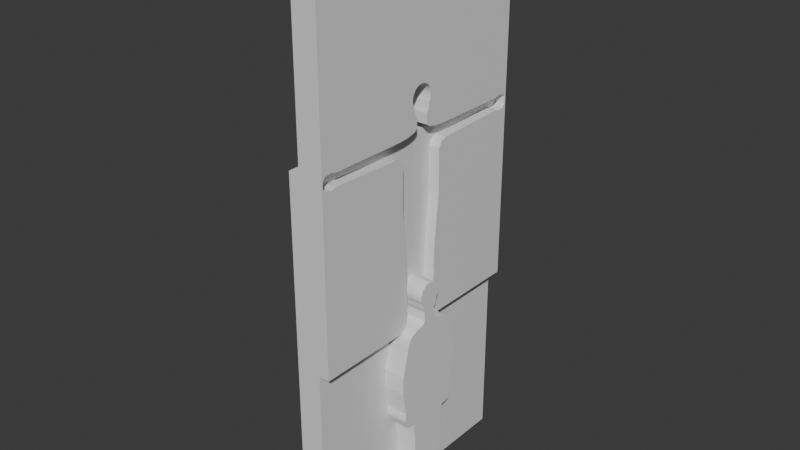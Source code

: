 # Source: sciana_2.blend  (saved by Blender 4.0.36; exported with 4.5.12 LTS)
import bpy
from mathutils import Matrix  # noqa: F401  (used for matrix-valued properties, if any)

bpy.ops.wm.read_factory_settings(use_empty=True)
scene = bpy.context.scene
scene.name = 'Scene'

# ---- collections
col_collection = bpy.data.collections.new('Collection'); scene.collection.children.link(col_collection)

# ---- materials (node trees are filled in below, after node groups)
mat_material = bpy.data.materials.new('Material')
mat_material.alpha_threshold = 0.0
mat_material.use_transparent_shadow = False
mat_material.roughness = 0.5
mat_material.line_color = (0.0, 0.0, 0.0, 1.0)
mat_material_001 = bpy.data.materials.new('Material.001')
mat_material_001.alpha_threshold = 0.0
mat_material_001.use_transparent_shadow = False
mat_material_001.roughness = 0.5
mat_material_001.line_color = (0.0, 0.0, 0.0, 1.0)

# ---- material node trees
mat_material.use_nodes = True; mat_material.node_tree.nodes.clear()
_N = mat_material.node_tree.nodes; _L = mat_material.node_tree.links
n0 = _N.new('ShaderNodeOutputMaterial'); n0.name = 'Material Output'; n0.location = (300, 300)
n1 = _N.new('ShaderNodeBsdfPrincipled'); n1.name = 'Principled BSDF'; n1.location = (10, 300)
n1.inputs[3].default_value = 1.45
_L.new(n1.outputs[0], n0.inputs[0])
n0.is_active_output = True
mat_material_001.use_nodes = True; mat_material_001.node_tree.nodes.clear()
_N = mat_material_001.node_tree.nodes; _L = mat_material_001.node_tree.links
n0 = _N.new('ShaderNodeOutputMaterial'); n0.name = 'Material Output'; n0.location = (300, 300)
n1 = _N.new('ShaderNodeBsdfPrincipled'); n1.name = 'Principled BSDF'; n1.location = (10, 300)
n1.inputs[3].default_value = 1.45
_L.new(n1.outputs[0], n0.inputs[0])
n0.is_active_output = True

# ---- world
world_world = bpy.data.worlds.new('World'); scene.world = world_world
world_world.use_nodes = True; world_world.node_tree.nodes.clear()
_N = world_world.node_tree.nodes; _L = world_world.node_tree.links
n0 = _N.new('ShaderNodeOutputWorld'); n0.name = 'World Output'; n0.location = (300, 300)
n1 = _N.new('ShaderNodeBackground'); n1.name = 'Background'; n1.location = (10, 300)
n1.inputs[0].default_value = (0.05088, 0.05088, 0.05088, 1.0)
_L.new(n1.outputs[0], n0.inputs[0])
n0.is_active_output = True
world_world.color = (0.05088, 0.05088, 0.05088)
world_world.use_sun_shadow = False
world_world.sun_shadow_jitter_overblur = 0.0

# ---- meshes
me_cube = bpy.data.meshes.new('Cube')
me_cube.from_pydata([(1.0, 2.569, 3.893), (1.0, 2.569, -3.893), (1.0, -2.569, 3.893), (1.0, -2.569, -3.893), (-1.0, 2.569, 3.893), (-1.0, 2.569, -3.893), (-1.0, -2.569, 3.893), (-1.0, -2.569, -3.893)], [], [(0, 4, 6, 2), (3, 2, 6, 7), (7, 6, 4, 5), (5, 1, 3, 7), (1, 0, 2, 3), (5, 4, 0, 1)])
_uv = me_cube.uv_layers.new(name='UVMap')
_uv.uv.foreach_set('vector', [0.625, 0.5, 0.875, 0.5, 0.875, 0.75, 0.625, 0.75, 0.375, 0.75, 0.625, 0.75, 0.625, 1.0, 0.375, 1.0, 0.375, 0.0, 0.625, 0.0, 0.625, 0.25, 0.375, 0.25, 0.125, 0.5, 0.375, 0.5, 0.375, 0.75, 0.125, 0.75, 0.375, 0.5, 0.625, 0.5, 0.625, 0.75, 0.375, 0.75, 0.375, 0.25, 0.625, 0.25, 0.625, 0.5, 0.375, 0.5])
me_cube.materials.append(mat_material)
me_cube.use_mirror_vertex_groups = False
me_cube.update()
me_plane = bpy.data.meshes.new('Plane')
me_plane.from_pydata([(-0.2886, 0.05307, 0.06457), (-0.2886, 0.07541, 0.04797), (-0.2886, 0.1036, 0.039), (-0.2886, 0.153, 0.02667), (-0.2886, 0.1921, 0.01212), (-0.2886, 0.2182, -0.01124), (-0.2886, 0.2311, -0.03914), (-0.2886, 0.2434, -0.07837), (-0.2886, 0.2621, -0.1581), (-0.2886, 0.2804, -0.2411), (-0.2886, 0.2958, -0.3034), (-0.2886, 0.3008, -0.3723), (-0.2886, 0.2992, -0.4562), (-0.2886, 0.2863, -0.5319), (-0.2886, 0.273, -0.6032), (-0.2886, 0.2743, -0.6881), (-0.2886, 0.2668, -0.6468), (-0.2886, 0.2736, -0.7178), (-0.2886, 0.2514, -0.775), (-0.2886, 0.2116, -0.7923), (-0.2886, 0.1713, -0.795), (-0.2886, 0.1609, -0.8934), (-0.2886, 0.1574, -0.9961), (-0.2886, 0.1548, -1.063), (-0.2886, 0.158, -1.134), (-0.2886, 0.1515, -1.221), (-0.2886, 0.1535, -1.309), (-0.2886, 0.1535, -1.385), (-0.2886, 0.1697, -1.5), (0.2747, 0.05307, 0.06457), (-0.2886, -0.07541, 0.04797), (-0.2886, -0.1036, 0.039), (-0.2886, -0.153, 0.02667), (-0.2886, -0.1921, 0.01212), (-0.2886, -0.2182, -0.01124), (-0.2886, -0.2311, -0.03914), (-0.2886, -0.2434, -0.07837), (-0.2886, -0.2621, -0.1581), (-0.2886, -0.2804, -0.2411), (-0.2886, -0.2958, -0.3034), (-0.2886, -0.3008, -0.3723), (-0.2886, -0.2992, -0.4562), (-0.2886, -0.2863, -0.5319), (-0.2886, -0.273, -0.6032), (-0.2886, -0.2743, -0.6881), (-0.2886, -0.2668, -0.6468), (-0.2886, -0.2736, -0.7178), (-0.2886, -0.2514, -0.775), (-0.2886, -0.2116, -0.7923), (-0.2886, -0.1713, -0.795), (-0.2886, -0.1609, -0.8934), (-0.2886, -0.1574, -0.9961), (-0.2886, -0.1548, -1.063), (-0.2886, -0.158, -1.134), (-0.2886, -0.1515, -1.221), (-0.2886, -0.1535, -1.309), (-0.2886, -0.1535, -1.385), (-0.2886, -0.1697, -1.5), (-0.2886, -0.098, 0.2778), (-0.2886, -0.09612, 0.2587), (-0.2886, -0.09054, 0.2403), (-0.2886, -0.08148, 0.2234), (-0.2886, -0.0693, 0.1745), (-0.2886, -0.05445, 0.1493), (-0.2886, -0.05287, 0.1332), (-0.2886, -0.05307, 0.06457), (0.2747, 0.07541, 0.04797), (-0.2886, 0.05287, 0.1332), (-0.2886, 0.05445, 0.1493), (-0.2886, 0.0693, 0.1745), (-0.2886, 0.08148, 0.2234), (-0.2886, 0.09054, 0.2403), (-0.2886, 0.09612, 0.2587), (-0.2886, 0.098, 0.2778), (-0.2886, 0.09612, 0.297), (-0.2886, 0.09054, 0.3153), (-0.2886, 0.08148, 0.3323), (-0.2886, 0.0693, 0.3471), (-0.2886, 0.05445, 0.3593), (-0.2886, 0.0375, 0.3684), (-0.2886, 0.01912, 0.374), (-0.2886, 1.02e-08, 0.3758), (-0.2886, -0.01912, 0.374), (-0.2886, -0.0375, 0.3684), (-0.2886, -0.05445, 0.3593), (-0.2886, -0.0693, 0.3471), (-0.2886, -0.08148, 0.3323), (-0.2886, -0.09054, 0.3153), (-0.2886, -0.09612, 0.297), (0.2747, 0.1036, 0.039), (0.2747, 0.153, 0.02667), (0.2747, 0.1921, 0.01212), (0.2747, 0.2182, -0.01124), (0.2747, 0.2311, -0.03914), (0.2747, 0.2434, -0.07837), (0.2747, 0.2621, -0.1581), (0.2747, 0.2804, -0.2411), (0.2747, 0.2958, -0.3034), (0.2747, 0.3008, -0.3723), (0.2747, 0.2992, -0.4562), (0.2747, 0.2863, -0.5319), (0.2747, 0.273, -0.6032), (0.2747, 0.2668, -0.6468), (0.2747, 0.2743, -0.6881), (0.2747, 0.2736, -0.7178), (0.2747, 0.2514, -0.775), (0.2747, 0.2116, -0.7923), (0.2747, 0.1609, -0.8934), (0.2747, 0.1713, -0.795), (0.2747, 0.1574, -0.9961), (0.2747, 0.1548, -1.063), (0.2747, 0.158, -1.134), (0.2747, 0.1515, -1.221), (0.2747, 0.1535, -1.309), (0.2747, 0.1535, -1.385), (0.2747, 0.1697, -1.5), (0.2747, -0.1036, 0.039), (0.2747, -0.07541, 0.04797), (0.2747, -0.153, 0.02667), (0.2747, -0.1921, 0.01212), (0.2747, -0.2182, -0.01124), (0.2747, -0.2311, -0.03914), (0.2747, -0.2434, -0.07837), (0.2747, -0.2621, -0.1581), (0.2747, -0.2804, -0.2411), (0.2747, -0.2958, -0.3034), (0.2747, -0.3008, -0.3723), (0.2747, -0.2992, -0.4562), (0.2747, -0.2863, -0.5319), (0.2747, -0.273, -0.6032), (0.2747, -0.2668, -0.6468), (0.2747, -0.2743, -0.6881), (0.2747, -0.2736, -0.7178), (0.2747, -0.2514, -0.775), (0.2747, -0.2116, -0.7923), (0.2747, -0.1609, -0.8934), (0.2747, -0.1713, -0.795), (0.2747, -0.1574, -0.9961), (0.2747, -0.1548, -1.063), (0.2747, -0.158, -1.134), (0.2747, -0.1515, -1.221), (0.2747, -0.1535, -1.309), (0.2747, -0.1535, -1.385), (0.2747, -0.1697, -1.5), (0.2747, -0.09612, 0.2587), (0.2747, -0.098, 0.2778), (0.2747, -0.09054, 0.2403), (0.2747, -0.08148, 0.2234), (0.2747, -0.0693, 0.1745), (0.2747, -0.05445, 0.1493), (0.2747, -0.05287, 0.1332), (0.2747, -0.05307, 0.06457), (0.2747, 0.05445, 0.1493), (0.2747, 0.05287, 0.1332), (0.2747, 0.0693, 0.1745), (0.2747, 0.08148, 0.2234), (0.2747, 0.09054, 0.2403), (0.2747, 0.09612, 0.2587), (0.2747, 0.098, 0.2778), (0.2747, 0.09612, 0.297), (0.2747, 0.09054, 0.3153), (0.2747, 0.08148, 0.3323), (0.2747, 0.0693, 0.3471), (0.2747, 0.05445, 0.3593), (0.2747, 0.0375, 0.3684), (0.2747, 0.01912, 0.374), (0.2747, 1.02e-08, 0.3758), (0.2747, -0.01912, 0.374), (0.2747, -0.0375, 0.3684), (0.2747, -0.05445, 0.3593), (0.2747, -0.0693, 0.3471), (0.2747, -0.08148, 0.3323), (0.2747, -0.09054, 0.3153), (0.2747, -0.09612, 0.297)], [], [(1, 2, 3, 4, 5, 6, 7, 8, 9, 10, 11, 12, 13, 14, 16, 15, 17, 18, 19, 20, 21, 22, 23, 24, 25, 26, 27, 28, 57, 56, 55, 54, 53, 52, 51, 50, 49, 48, 47, 46, 44, 45, 43, 42, 41, 40, 39, 38, 37, 36, 35, 34, 33, 32, 31, 30, 65, 64, 63, 62, 61, 60, 59, 58, 88, 87, 86, 85, 84, 83, 82, 81, 80, 79, 78, 77, 76, 75, 74, 73, 72, 71, 70, 69, 68, 67, 0), (66, 29, 153, 152, 154, 155, 156, 157, 158, 159, 160, 161, 162, 163, 164, 165, 166, 167, 168, 169, 170, 171, 172, 173, 145, 144, 146, 147, 148, 149, 150, 151, 117, 116, 118, 119, 120, 121, 122, 123, 124, 125, 126, 127, 128, 129, 130, 131, 132, 133, 134, 136, 135, 137, 138, 139, 140, 141, 142, 143, 115, 114, 113, 112, 111, 110, 109, 107, 108, 106, 105, 104, 103, 102, 101, 100, 99, 98, 97, 96, 95, 94, 93, 92, 91, 90, 89), (80, 81, 166, 165), (54, 55, 141, 140), (2, 1, 66, 89), (81, 82, 167, 166), (55, 56, 142, 141), (20, 19, 106, 108), (3, 2, 89, 90), (82, 83, 168, 167), (56, 57, 143, 142), (4, 3, 90, 91), (83, 84, 169, 168), (30, 31, 116, 117), (5, 4, 91, 92), (84, 85, 170, 169), (48, 49, 136, 134), (31, 32, 118, 116), (6, 5, 92, 93), (85, 86, 171, 170), (58, 59, 144, 145), (32, 33, 119, 118), (7, 6, 93, 94), (86, 87, 172, 171), (59, 60, 146, 144), (33, 34, 120, 119), (8, 7, 94, 95), (87, 88, 173, 172), (60, 61, 147, 146), (34, 35, 121, 120), (9, 8, 95, 96), (88, 58, 145, 173), (61, 62, 148, 147), (35, 36, 122, 121), (10, 9, 96, 97), (65, 30, 117, 151), (62, 63, 149, 148), (36, 37, 123, 122), (11, 10, 97, 98), (0, 67, 153, 29), (63, 64, 150, 149), (37, 38, 124, 123), (12, 11, 98, 99), (64, 65, 151, 150), (38, 39, 125, 124), (13, 12, 99, 100), (57, 28, 115, 143), (39, 40, 126, 125), (14, 13, 100, 101), (67, 68, 152, 153), (40, 41, 127, 126), (16, 14, 101, 102), (68, 69, 154, 152), (41, 42, 128, 127), (15, 16, 102, 103), (69, 70, 155, 154), (42, 43, 129, 128), (17, 15, 103, 104), (70, 71, 156, 155), (43, 45, 130, 129), (18, 17, 104, 105), (71, 72, 157, 156), (45, 44, 131, 130), (19, 18, 105, 106), (72, 73, 158, 157), (44, 46, 132, 131), (21, 20, 108, 107), (73, 74, 159, 158), (46, 47, 133, 132), (22, 21, 107, 109), (74, 75, 160, 159), (47, 48, 134, 133), (23, 22, 109, 110), (75, 76, 161, 160), (49, 50, 135, 136), (24, 23, 110, 111), (76, 77, 162, 161), (50, 51, 137, 135), (25, 24, 111, 112), (77, 78, 163, 162), (51, 52, 138, 137), (26, 25, 112, 113), (78, 79, 164, 163), (52, 53, 139, 138), (27, 26, 113, 114), (79, 80, 165, 164), (53, 54, 140, 139), (28, 27, 114, 115), (1, 0, 29, 66)])
_uv = me_plane.uv_layers.new(name='UVMap')
_uv.uv.foreach_set('vector', [0.0, 0.0, 0.0, 0.0, 0.0, 0.0, 0.0, 0.0, 0.0, 0.0, 0.0, 0.0, 0.0, 0.0, 0.0, 0.0, 0.0, 0.0, 0.0, 0.0, 0.0, 0.0, 0.0, 0.0, 0.0, 0.0, 0.0, 0.0, 0.0, 0.0, 0.0, 0.0, 0.0, 0.0, 0.0, 0.0, 0.0, 0.0, 0.0, 0.0, 0.0, 0.0, 0.0, 0.0, 0.0, 0.0, 0.0, 0.0, 0.0, 0.0, 0.0, 0.0, 0.0, 0.0, 0.0, 0.0, 0.0, 0.0, 0.0, 0.0, 0.0, 0.0, 0.0, 0.0, 0.0, 0.0, 0.0, 0.0, 0.0, 0.0, 0.0, 0.0, 0.0, 0.0, 0.0, 0.0, 0.0, 0.0, 0.0, 0.0, 0.0, 0.0, 0.0, 0.0, 0.0, 0.0, 0.0, 0.0, 0.0, 0.0, 0.0, 0.0, 0.0, 0.0, 0.0, 0.0, 0.0, 0.0, 0.0, 0.0, 0.0, 0.0, 0.0, 0.0, 0.0, 0.0, 0.0, 0.0, 0.0, 0.0, 0.0, 0.0, 0.0, 0.0, 0.0, 0.0, 0.0, 0.0, 0.0, 0.0, 0.0, 0.0, 0.0, 0.0, 0.0, 0.0, 0.0, 0.0, 0.0, 0.0, 0.0, 0.0, 0.0, 0.0, 0.0, 0.0, 0.0, 0.0, 0.0, 0.0, 0.0, 0.0, 0.0, 0.0, 0.0, 0.0, 0.0, 0.0, 0.0, 0.0, 0.0, 0.0, 0.0, 0.0, 0.0, 0.0, 0.0, 0.0, 0.0, 0.0, 0.0, 0.0, 0.0, 0.0, 0.0, 0.0, 0.0, 0.0, 0.0, 0.0, 0.0, 0.0, 0.0, 0.0, 0.0, 0.0, 0.0, 0.0, 0.0, 0.0, 0.0, 0.0, 0.0, 0.0, 0.0, 0.0, 0.0, 0.0, 0.0, 0.0, 0.0, 0.0, 0.0, 0.0, 0.0, 0.0, 0.0, 0.0, 0.0, 0.0, 0.0, 0.0, 0.0, 0.0, 0.0, 0.0, 0.0, 0.0, 0.0, 0.0, 0.0, 0.0, 0.0, 0.0, 0.0, 0.0, 0.0, 0.0, 0.0, 0.0, 0.0, 0.0, 0.0, 0.0, 0.0, 0.0, 0.0, 0.0, 0.0, 0.0, 0.0, 0.0, 0.0, 0.0, 0.0, 0.0, 0.0, 0.0, 0.0, 0.0, 0.0, 0.0, 0.0, 0.0, 0.0, 0.0, 0.0, 0.0, 0.0, 0.0, 0.0, 0.0, 0.0, 0.0, 0.0, 0.0, 0.0, 0.0, 0.0, 0.0, 0.0, 0.0, 0.0, 0.0, 0.0, 0.0, 0.0, 0.0, 0.0, 0.0, 0.0, 0.0, 0.0, 0.0, 0.0, 0.0, 0.0, 0.0, 0.0, 0.0, 0.0, 0.0, 0.0, 0.0, 0.0, 0.0, 0.0, 0.0, 0.0, 0.0, 0.0, 0.0, 0.0, 0.0, 0.0, 0.0, 0.0, 0.0, 0.0, 0.0, 0.0, 0.0, 0.0, 0.0, 0.0, 0.0, 0.0, 0.0, 0.0, 0.0, 0.0, 0.0, 0.0, 0.0, 0.0, 0.0, 0.0, 0.0, 0.0, 0.0, 0.0, 0.0, 0.0, 0.0, 0.0, 0.0, 0.0, 0.0, 0.0, 0.0, 0.0, 0.0, 0.0, 0.0, 0.0, 0.0, 0.0, 0.0, 0.0, 0.0, 0.0, 0.0, 0.0, 0.0, 0.0, 0.0, 0.0, 0.0, 0.0, 0.0, 0.0, 0.0, 0.0, 0.0, 0.0, 0.0, 0.0, 0.0, 0.0, 0.0, 0.0, 0.0, 0.0, 0.0, 0.0, 0.0, 0.0, 0.0, 0.0, 0.0, 0.0, 0.0, 0.0, 0.0, 0.0, 0.0, 0.0, 0.0, 0.0, 0.0, 0.0, 0.0, 0.0, 0.0, 0.0, 0.0, 0.0, 0.0, 0.0, 0.0, 0.0, 0.0, 0.0, 0.0, 0.0, 0.0, 0.0, 0.0, 0.0, 0.0, 0.0, 0.0, 0.0, 0.0, 0.0, 0.0, 0.0, 0.0, 0.0, 0.0, 0.0, 0.0, 0.0, 0.0, 0.0, 0.0, 0.0, 0.0, 0.0, 0.0, 0.0, 0.0, 0.0, 0.0, 0.0, 0.0, 0.0, 0.0, 0.0, 0.0, 0.0, 0.0, 0.0, 0.0, 0.0, 0.0, 0.0, 0.0, 0.0, 0.0, 0.0, 0.0, 0.0, 0.0, 0.0, 0.0, 0.0, 0.0, 0.0, 0.0, 0.0, 0.0, 0.0, 0.0, 0.0, 0.0, 0.0, 0.0, 0.0, 0.0, 0.0, 0.0, 0.0, 0.0, 0.0, 0.0, 0.0, 0.0, 0.0, 0.0, 0.0, 0.0, 0.0, 0.0, 0.0, 0.0, 0.0, 0.0, 0.0, 0.0, 0.0, 0.0, 0.0, 0.0, 0.0, 0.0, 0.0, 0.0, 0.0, 0.0, 0.0, 0.0, 0.0, 0.0, 0.0, 0.0, 0.0, 0.0, 0.0, 0.0, 0.0, 0.0, 0.0, 0.0, 0.0, 0.0, 0.0, 0.0, 0.0, 0.0, 0.0, 0.0, 0.0, 0.0, 0.0, 0.0, 0.0, 0.0, 0.0, 0.0, 0.0, 0.0, 0.0, 0.0, 0.0, 0.0, 0.0, 0.0, 0.0, 0.0, 0.0, 0.0, 0.0, 0.0, 0.0, 0.0, 0.0, 0.0, 0.0, 0.0, 0.0, 0.0, 0.0, 0.0, 0.0, 0.0, 0.0, 0.0, 0.0, 0.0, 0.0, 0.0, 0.0, 0.0, 0.0, 0.0, 0.0, 0.0, 0.0, 0.0, 0.0, 0.0, 0.0, 0.0, 0.0, 0.0, 0.0, 0.0, 0.0, 0.0, 0.0, 0.0, 0.0, 0.0, 0.0, 0.0, 0.0, 0.0, 0.0, 0.0, 0.0, 0.0, 0.0, 0.0, 0.0, 0.0, 0.0, 0.0, 0.0, 0.0, 0.0, 0.0, 0.0, 0.0, 0.0, 0.0, 0.0, 0.0, 0.0, 0.0, 0.0, 0.0, 0.0, 0.0, 0.0, 0.0, 0.0, 0.0, 0.0, 0.0, 0.0, 0.0, 0.0, 0.0, 0.0, 0.0, 0.0, 0.0, 0.0, 0.0, 0.0, 0.0, 0.0, 0.0, 0.0, 0.0, 0.0, 0.0, 0.0, 0.0, 0.0, 0.0, 0.0, 0.0, 0.0, 0.0, 0.0, 0.0, 0.0, 0.0, 0.0, 0.0, 0.0, 0.0, 0.0, 0.0, 0.0, 0.0, 0.0, 0.0, 0.0, 0.0, 0.0, 0.0, 0.0, 0.0, 0.0, 0.0, 0.0, 0.0, 0.0, 0.0, 0.0, 0.0, 0.0, 0.0, 0.0, 0.0, 0.0, 0.0, 0.0, 0.0, 0.0, 0.0, 0.0, 0.0, 0.0, 0.0, 0.0, 0.0, 0.0, 0.0, 0.0, 0.0, 0.0, 0.0, 0.0, 0.0, 0.0, 0.0, 0.0, 0.0, 0.0, 0.0, 0.0, 0.0, 0.0, 0.0, 0.0, 0.0, 0.0, 0.0, 0.0, 0.0, 0.0, 0.0, 0.0, 0.0, 0.0, 0.0, 0.0, 0.0, 0.0, 0.0, 0.0, 0.0, 0.0, 0.0, 0.0, 0.0, 0.0, 0.0, 0.0, 0.0, 0.0, 0.0, 0.0, 0.0, 0.0, 0.0, 0.0, 0.0, 0.0, 0.0, 0.0, 0.0, 0.0, 0.0, 0.0, 0.0, 0.0, 0.0, 0.0, 0.0, 0.0, 0.0, 0.0, 0.0, 0.0, 0.0, 0.0, 0.0, 0.0, 0.0, 0.0, 0.0, 0.0, 0.0, 0.0, 0.0, 0.0, 0.0, 0.0, 0.0, 0.0, 0.0, 0.0, 0.0, 0.0, 0.0, 0.0, 0.0, 0.0, 0.0, 0.0, 0.0, 0.0, 0.0, 0.0, 0.0, 0.0, 0.0, 0.0, 0.0, 0.0, 0.0, 0.0, 0.0, 0.0, 0.0, 0.0, 0.0, 0.0, 0.0, 0.0, 0.0, 0.0, 0.0, 0.0, 0.0, 0.0, 0.0, 0.0, 0.0, 0.0, 0.0, 0.0, 0.0, 0.0, 0.0, 0.0, 0.0, 0.0, 0.0, 0.0, 0.0, 0.0, 0.0, 0.0, 0.0, 0.0, 0.0, 0.0, 0.0, 0.0, 0.0, 0.0, 0.0, 0.0, 0.0, 0.0, 0.0, 0.0, 0.0, 0.0, 0.0, 0.0, 0.0, 0.0, 0.0, 0.0, 0.0, 0.0, 0.0, 0.0, 0.0, 0.0, 0.0, 0.0, 0.0, 0.0, 0.0, 0.0, 0.0, 0.0, 0.0, 0.0, 0.0, 0.0, 0.0, 0.0, 0.0, 0.0, 0.0, 0.0, 0.0, 0.0, 0.0, 0.0, 0.0, 0.0, 0.0, 0.0, 0.0, 0.0, 0.0, 0.0, 0.0, 0.0, 0.0, 0.0, 0.0, 0.0, 0.0, 0.0, 0.0, 0.0, 0.0, 0.0, 0.0, 0.0, 0.0, 0.0, 0.0, 0.0, 0.0, 0.0, 0.0, 0.0, 0.0, 0.0, 0.0, 0.0, 0.0, 0.0, 0.0, 0.0, 0.0, 0.0, 0.0, 0.0, 0.0, 0.0, 0.0, 0.0, 0.0, 0.0, 0.0, 0.0, 0.0, 0.0, 0.0, 0.0, 0.0, 0.0, 0.0, 0.0, 0.0, 0.0, 0.0, 0.0, 0.0, 0.0, 0.0, 0.0, 0.0, 0.0, 0.0, 0.0, 0.0, 0.0, 0.0, 0.0, 0.0, 0.0, 0.0, 0.0, 0.0, 0.0, 0.0, 0.0, 0.0, 0.0, 0.0, 0.0, 0.0, 0.0, 0.0, 0.0, 0.0, 0.0, 0.0, 0.0, 0.0, 0.0, 0.0, 0.0, 0.0, 0.0, 0.0, 0.0, 0.0, 0.0, 0.0, 0.0, 0.0, 0.0, 0.0, 0.0, 0.0, 0.0, 0.0, 0.0, 0.0, 0.0, 0.0, 0.0, 0.0, 0.0, 0.0, 0.0, 0.0, 0.0, 0.0, 0.0, 0.0, 0.0, 0.0, 0.0, 0.0, 0.0, 0.0, 0.0, 0.0, 0.0, 0.0, 0.0, 0.0, 0.0, 0.0, 0.0, 0.0, 0.0, 0.0, 0.0, 0.0, 0.0, 0.0, 0.0, 0.0, 0.0, 0.0, 0.0, 0.0, 0.0, 0.0, 0.0, 0.0, 0.0, 0.0, 0.0, 0.0, 0.0, 0.0, 0.0, 0.0, 0.0, 0.0, 0.0, 0.0, 0.0, 0.0, 0.0, 0.0])
me_plane.update()
me_cube_001 = bpy.data.meshes.new('Cube.001')
me_cube_001.from_pydata([(-0.01319, 0.9935, 0.002189), (-0.01319, -0.9935, 0.002189), (-0.01319, 0.9935, 3.002), (-0.01319, -0.9935, 3.002), (-0.01319, 0.1697, 0.002189), (-0.01319, 0.158, 0.3677), (-0.01319, 0.1574, 0.506), (-0.01319, -0.09612, 1.761), (-0.01319, -0.098, 1.78), (-0.01319, -0.09054, 1.818), (-0.01319, -0.09612, 1.799), (-0.01319, -0.08148, 1.726), (-0.01319, -0.0693, 1.677), (-0.01319, -0.0693, 1.849), (-0.01319, -0.09054, 1.743), (-0.01319, -0.08148, 1.834), (-0.01319, -0.05445, 1.862), (-0.01319, 0.0, 1.878), (-0.01319, -0.01912, 1.876), (-0.01319, -0.0375, 1.871), (-0.01319, 0.0375, 1.871), (-0.01319, 0.05445, 1.862), (-0.01319, 0.05307, 1.567), (-0.01319, -0.05287, 1.635), (-0.01319, 0.05287, 1.635), (-0.01319, 0.01912, 1.876), (-0.01319, -0.05445, 1.651), (-0.01319, 0.05445, 1.651), (-0.01319, 0.07541, 1.55), (-0.01319, 0.08148, 1.834), (-0.01319, 0.09054, 1.743), (-0.01319, 0.098, 1.78), (-0.01319, 0.09612, 1.761), (-0.01319, 0.09612, 1.799), (-0.01319, 0.08148, 1.726), (-0.01319, 0.09054, 1.818), (-0.01319, 0.2378, 1.523), (-0.01319, 0.9611, 1.528), (-0.01319, 0.153, 1.529), (-0.01319, 0.909, 1.537), (-0.01319, 0.8617, 1.524), (-0.01319, 0.9093, 1.414), (-0.01319, 0.9601, 1.422), (-0.01319, 0.984, 1.449), (-0.01319, 0.983, 1.506), (-0.01319, 0.1036, 1.541), (-0.01319, 0.0693, 1.677), (-0.01319, 0.0693, 1.849), (-0.01319, -0.864, 1.424), (-0.01319, -0.9093, 1.414), (-0.01319, -0.7042, 1.42), (-0.01319, -0.9601, 1.422), (-0.01319, -0.1972, 1.344), (-0.01319, -0.273, 1.406), (-0.01319, -0.2011, 0.9869), (-0.01319, -0.2212, 1.385), (-0.01319, -0.1893, 0.8749), (-0.01319, -0.984, 1.449), (-0.01319, -0.983, 1.506), (-0.01319, -0.9611, 1.528), (-0.01319, -0.2378, 1.523), (-0.01319, -0.1795, 0.7988), (-0.01319, -0.909, 1.537), (-0.01319, -0.8617, 1.524), (-0.01319, -0.1548, 0.4392), (-0.01319, -0.1535, 0.1168), (-0.01319, -0.1609, 0.6087), (-0.01319, -0.1713, 0.7072), (-0.01319, -0.1697, 0.002189), (-0.01319, -0.1535, 0.1928), (-0.01319, -0.158, 0.3677), (-0.01319, -0.1574, 0.506), (-0.01319, -0.05307, 1.567), (-0.01319, -0.07541, 1.55), (-0.01319, -0.1036, 1.541), (-0.01319, -0.153, 1.529), (-0.01319, 0.1548, 0.4392), (-0.01319, 0.1535, 0.1168), (-0.01319, 0.1515, 0.2816), (-0.01319, 0.1535, 0.1928), (-0.01319, -0.1515, 0.2816), (-0.01319, 0.1893, 0.8749), (-0.01319, 0.1795, 0.7988), (-0.01319, 0.1713, 0.7072), (-0.01319, 0.1609, 0.6087), (-0.01319, 0.2212, 1.385), (-0.01319, 0.1972, 1.344), (-0.01319, 0.7042, 1.42), (-0.01319, 0.864, 1.424), (-0.01319, 0.2011, 0.9869), (-0.01319, 0.273, 1.406), (0.1868, 0.9935, 3.002), (0.1868, -0.9935, 3.002), (0.1868, -0.1609, 0.6087), (0.1868, -0.1574, 0.506), (0.1868, -0.09054, 1.818), (0.1868, -0.08148, 1.834), (0.1868, -0.01912, 1.876), (0.1868, -0.0375, 1.871), (0.1868, 0.05307, 1.567), (0.1868, 0.05287, 1.635), (0.1868, 0.07541, 1.55), (0.1868, 0.09054, 1.743), (0.1868, 0.09612, 1.761), (0.1868, 0.08148, 1.726), (0.1868, 0.9601, 1.422), (0.1868, 0.984, 1.449), (0.1868, 0.153, 1.529), (0.1868, 0.1036, 1.541), (0.1868, 0.0693, 1.677), (0.1868, -0.7042, 1.42), (0.1868, -0.273, 1.406), (0.1868, -0.2011, 0.9869), (0.1868, -0.1893, 0.8749), (0.1868, -0.983, 1.506), (0.1868, -0.9611, 1.528), (0.1868, -0.909, 1.537), (0.1868, -0.8617, 1.524), (0.1868, -0.1713, 0.7072), (0.1868, -0.1036, 1.541), (0.1868, -0.153, 1.529), (0.1868, -0.984, 1.449), (0.1868, 0.1535, 0.1168), (0.1868, 0.1535, 0.1928), (0.1868, -0.158, 0.3677), (0.1868, -0.1515, 0.2816), (0.1868, -0.1535, 0.1928), (0.1868, -0.864, 1.424), (0.1868, 0.08148, 1.834), (0.1868, 0.09054, 1.818), (0.1868, -0.09612, 1.761), (0.1868, -0.098, 1.78), (0.1868, -0.08148, 1.726), (0.1868, -0.0693, 1.677), (0.1868, -0.09054, 1.743), (0.1868, 0.0693, 1.849), (0.1868, -0.05287, 1.635), (0.1868, -0.05445, 1.651), (0.1868, 0.098, 1.78), (0.1868, 0.09612, 1.799), (0.1868, 0.909, 1.537), (0.1868, 0.8617, 1.524), (0.1868, 0.983, 1.506), (0.1868, 0.05445, 1.651), (0.1868, -0.9601, 1.422), (0.1868, 0.9611, 1.528), (0.1868, 0.1515, 0.2816), (0.1868, 0.2212, 1.385), (0.1868, 0.1972, 1.344), (0.1868, 0.1893, 0.8749), (0.1868, 0.2011, 0.9869), (0.1868, 0.273, 1.406), (0.1868, 0.1795, 0.7988), (0.1868, -0.9935, 0.002189), (0.1868, -0.1697, 0.002189), (0.1868, -0.09612, 1.799), (0.1868, -0.05445, 1.862), (0.1868, 0.0375, 1.871), (0.1868, 0.05445, 1.862), (0.1868, 0.01912, 1.876), (0.1868, 0.2378, 1.523), (0.1868, -0.9093, 1.414), (0.1868, -0.1972, 1.344), (0.1868, -0.2212, 1.385), (0.1868, -0.1795, 0.7988), (0.1868, -0.2378, 1.523), (0.1868, -0.1548, 0.4392), (0.1868, 0.9093, 1.414), (0.1868, 0.864, 1.424), (0.1868, -0.05307, 1.567), (0.1868, -0.07541, 1.55), (0.1868, 0.1713, 0.7072), (0.1868, -0.0693, 1.849), (0.1868, 0.0, 1.878), (0.1868, -0.1535, 0.1168), (0.1868, 0.1609, 0.6087), (0.1868, 0.7042, 1.42), (0.1868, 0.9935, 0.002189), (0.1868, 0.1574, 0.506), (0.1868, 0.1697, 0.002189), (0.1868, 0.158, 0.3677), (0.1868, 0.1548, 0.4392)], [], [(28, 45, 38, 36, 40, 39, 37, 44, 43, 42, 41, 88, 87, 90, 85, 86, 89, 81, 82, 83, 84, 6, 76, 5, 78, 79, 77, 4, 0, 2, 3, 1, 68, 65, 69, 80, 70, 64, 71, 66, 67, 61, 56, 54, 52, 55, 53, 50, 48, 49, 51, 57, 58, 59, 62, 63, 60, 75, 74, 73, 72, 23, 26, 12, 11, 14, 7, 8, 10, 9, 15, 13, 16, 19, 18, 17, 25, 20, 21, 47, 29, 35, 33, 31, 32, 30, 34, 46, 27, 24, 22), (101, 99, 100, 143, 109, 104, 102, 103, 138, 139, 129, 128, 135, 158, 157, 159, 173, 97, 98, 156, 172, 96, 95, 155, 131, 130, 134, 132, 133, 137, 136, 169, 170, 119, 120, 165, 117, 116, 115, 114, 121, 144, 161, 127, 110, 111, 163, 162, 112, 113, 164, 118, 93, 94, 166, 124, 125, 126, 174, 154, 153, 92, 91, 177, 179, 122, 123, 146, 180, 181, 178, 175, 171, 152, 149, 150, 148, 147, 151, 176, 168, 167, 105, 106, 142, 145, 140, 141, 160, 107, 108), (10, 8, 131, 155), (74, 75, 120, 119), (33, 35, 129, 139), (19, 16, 156, 98), (58, 57, 121, 114), (37, 39, 140, 145), (21, 20, 157, 158), (77, 79, 123, 122), (41, 42, 105, 167), (20, 25, 159, 157), (70, 80, 125, 124), (47, 21, 158, 135), (12, 26, 137, 133), (80, 69, 126, 125), (51, 49, 161, 144), (24, 27, 143, 100), (48, 50, 110, 127), (53, 55, 163, 111), (36, 38, 107, 160), (35, 29, 128, 129), (61, 67, 118, 164), (40, 36, 160, 141), (8, 7, 130, 131), (65, 68, 154, 174), (45, 28, 101, 108), (11, 12, 133, 132), (69, 65, 174, 126), (49, 48, 127, 161), (7, 14, 134, 130), (73, 74, 119, 170), (52, 54, 112, 162), (29, 47, 135, 128), (3, 2, 91, 92), (84, 83, 171, 175), (55, 52, 162, 163), (26, 23, 136, 137), (66, 71, 94, 93), (87, 88, 168, 176), (56, 61, 164, 113), (32, 31, 138, 103), (15, 9, 95, 96), (90, 87, 176, 151), (60, 63, 117, 165), (31, 33, 139, 138), (18, 19, 98, 97), (23, 72, 169, 136), (64, 70, 124, 166), (39, 40, 141, 140), (22, 24, 100, 99), (2, 0, 177, 91), (71, 64, 166, 94), (43, 44, 142, 106), (28, 22, 99, 101), (6, 84, 175, 178), (88, 41, 167, 168), (27, 46, 109, 143), (30, 32, 103, 102), (0, 4, 179, 177), (72, 73, 170, 169), (57, 51, 144, 121), (34, 30, 102, 104), (4, 77, 122, 179), (75, 60, 165, 120), (62, 59, 115, 116), (42, 43, 106, 105), (78, 5, 180, 146), (83, 82, 152, 171), (44, 37, 145, 142), (38, 45, 108, 107), (1, 3, 92, 153), (89, 86, 148, 150), (79, 78, 146, 123), (46, 34, 104, 109), (5, 76, 181, 180), (14, 11, 132, 134), (86, 85, 147, 148), (50, 53, 111, 110), (76, 6, 178, 181), (9, 10, 155, 95), (81, 89, 150, 149), (54, 56, 113, 112), (13, 15, 96, 172), (85, 90, 151, 147), (59, 58, 114, 115), (16, 13, 172, 156), (82, 81, 149, 152), (63, 62, 116, 117), (17, 18, 97, 173), (68, 1, 153, 154), (67, 66, 93, 118), (25, 17, 173, 159)])
_uv = me_cube_001.uv_layers.new(name='UVMap')
_uv.uv.foreach_set('vector', [0.504, 0.1345, 0.5033, 0.138, 0.5022, 0.1442, 0.501, 0.1492, 0.4991, 0.1524, 0.4967, 0.1541, 0.4935, 0.1556, 0.4868, 0.158, 0.4799, 0.1603, 0.4747, 0.1622, 0.469, 0.1629, 0.462, 0.1626, 0.4557, 0.161, 0.4497, 0.1593, 0.4461, 0.1586, 0.4427, 0.1595, 0.4402, 0.1594, 0.4354, 0.1566, 0.434, 0.1516, 0.4338, 0.1465, 0.4255, 0.1452, 0.417, 0.1448, 0.4114, 0.1445, 0.4055, 0.1449, 0.3983, 0.1441, 0.3909, 0.1443, 0.3845, 0.1443, 0.375, 0.1464, 0.375, 0.25, 0.625, 0.25, 0.625, 0.0, 0.375, 0.0, 0.375, 0.1036, 0.3845, 0.1057, 0.3909, 0.1057, 0.3983, 0.1059, 0.4055, 0.1051, 0.4114, 0.1055, 0.417, 0.1052, 0.4255, 0.1048, 0.4338, 0.1035, 0.434, 0.09838, 0.4354, 0.09337, 0.4402, 0.09058, 0.4427, 0.09049, 0.4461, 0.09144, 0.4497, 0.09066, 0.4557, 0.08898, 0.462, 0.08736, 0.469, 0.08715, 0.4747, 0.08779, 0.4799, 0.08972, 0.4868, 0.09202, 0.4935, 0.09438, 0.4967, 0.09592, 0.4991, 0.09755, 0.501, 0.1008, 0.5022, 0.1058, 0.5033, 0.112, 0.504, 0.1155, 0.5054, 0.1183, 0.5111, 0.1183, 0.5124, 0.1182, 0.5145, 0.1163, 0.5186, 0.1147, 0.52, 0.1136, 0.5216, 0.1129, 0.5232, 0.1127, 0.5247, 0.1129, 0.5263, 0.1136, 0.5277, 0.1147, 0.5289, 0.1163, 0.5299, 0.1182, 0.5307, 0.1203, 0.5312, 0.1226, 0.5313, 0.125, 0.5312, 0.1274, 0.5307, 0.1297, 0.5299, 0.1318, 0.5289, 0.1337, 0.5277, 0.1353, 0.5263, 0.1364, 0.5247, 0.1371, 0.5232, 0.1373, 0.5216, 0.1371, 0.52, 0.1364, 0.5186, 0.1353, 0.5145, 0.1337, 0.5124, 0.1318, 0.5111, 0.1317, 0.5054, 0.1317, 0.504, 0.1345, 0.5054, 0.1317, 0.5111, 0.1317, 0.5124, 0.1318, 0.5145, 0.1337, 0.5186, 0.1353, 0.52, 0.1364, 0.5216, 0.1371, 0.5232, 0.1373, 0.5247, 0.1371, 0.5263, 0.1364, 0.5277, 0.1353, 0.5289, 0.1337, 0.5299, 0.1318, 0.5307, 0.1297, 0.5312, 0.1274, 0.5313, 0.125, 0.5312, 0.1226, 0.5307, 0.1203, 0.5299, 0.1182, 0.5289, 0.1163, 0.5277, 0.1147, 0.5263, 0.1136, 0.5247, 0.1129, 0.5232, 0.1127, 0.5216, 0.1129, 0.52, 0.1136, 0.5186, 0.1147, 0.5145, 0.1163, 0.5124, 0.1182, 0.5111, 0.1183, 0.5054, 0.1183, 0.504, 0.1155, 0.5033, 0.112, 0.5022, 0.1058, 0.501, 0.1008, 0.4991, 0.09755, 0.4967, 0.09592, 0.4935, 0.09438, 0.4868, 0.09202, 0.4799, 0.08972, 0.4747, 0.08779, 0.469, 0.08715, 0.462, 0.08736, 0.4557, 0.08898, 0.4497, 0.09066, 0.4461, 0.09144, 0.4427, 0.09049, 0.4402, 0.09058, 0.4354, 0.09337, 0.434, 0.09838, 0.4338, 0.1035, 0.4255, 0.1048, 0.417, 0.1052, 0.4114, 0.1055, 0.4055, 0.1051, 0.3983, 0.1059, 0.3909, 0.1057, 0.3845, 0.1057, 0.375, 0.1036, 0.375, 0.0, 0.625, 0.0, 0.625, 0.25, 0.375, 0.25, 0.375, 0.1464, 0.3845, 0.1443, 0.3909, 0.1443, 0.3983, 0.1441, 0.4055, 0.1449, 0.4114, 0.1445, 0.417, 0.1448, 0.4255, 0.1452, 0.4338, 0.1465, 0.434, 0.1516, 0.4354, 0.1566, 0.4402, 0.1594, 0.4427, 0.1595, 0.4461, 0.1586, 0.4497, 0.1593, 0.4557, 0.161, 0.462, 0.1626, 0.469, 0.1629, 0.4747, 0.1622, 0.4799, 0.1603, 0.4868, 0.158, 0.4935, 0.1556, 0.4967, 0.1541, 0.4991, 0.1524, 0.501, 0.1492, 0.5022, 0.1442, 0.5033, 0.138, 0.5247, 0.1129, 0.5232, 0.1127, 0.5232, 0.1127, 0.5247, 0.1129, 0.5033, 0.112, 0.5022, 0.1058, 0.5022, 0.1058, 0.5033, 0.112, 0.5247, 0.1371, 0.5263, 0.1364, 0.5263, 0.1364, 0.5247, 0.1371, 0.5307, 0.1203, 0.5299, 0.1182, 0.5299, 0.1182, 0.5307, 0.1203, 0.4868, 0.09202, 0.4799, 0.08972, 0.4799, 0.08972, 0.4868, 0.09202, 0.4935, 0.1556, 0.4967, 0.1541, 0.4967, 0.1541, 0.4935, 0.1556, 0.5299, 0.1318, 0.5307, 0.1297, 0.5307, 0.1297, 0.5299, 0.1318, 0.3845, 0.1443, 0.3909, 0.1443, 0.3909, 0.1443, 0.3845, 0.1443, 0.469, 0.1629, 0.4747, 0.1622, 0.4747, 0.1622, 0.469, 0.1629, 0.5307, 0.1297, 0.5312, 0.1274, 0.5312, 0.1274, 0.5307, 0.1297, 0.4055, 0.1051, 0.3983, 0.1059, 0.3983, 0.1059, 0.4055, 0.1051, 0.5289, 0.1337, 0.5299, 0.1318, 0.5299, 0.1318, 0.5289, 0.1337, 0.5145, 0.1163, 0.5124, 0.1182, 0.5124, 0.1182, 0.5145, 0.1163, 0.3983, 0.1059, 0.3909, 0.1057, 0.3909, 0.1057, 0.3983, 0.1059, 0.4747, 0.08779, 0.469, 0.08715, 0.469, 0.08715, 0.4747, 0.08779, 0.5111, 0.1317, 0.5124, 0.1318, 0.5124, 0.1318, 0.5111, 0.1317, 0.462, 0.08736, 0.4557, 0.08898, 0.4557, 0.08898, 0.462, 0.08736, 0.4497, 0.09066, 0.4461, 0.09144, 0.4461, 0.09144, 0.4497, 0.09066, 0.501, 0.1492, 0.5022, 0.1442, 0.5022, 0.1442, 0.501, 0.1492, 0.5263, 0.1364, 0.5277, 0.1353, 0.5277, 0.1353, 0.5263, 0.1364, 0.434, 0.09838, 0.4338, 0.1035, 0.4338, 0.1035, 0.434, 0.09838, 0.4991, 0.1524, 0.501, 0.1492, 0.501, 0.1492, 0.4991, 0.1524, 0.5232, 0.1127, 0.5216, 0.1129, 0.5216, 0.1129, 0.5232, 0.1127, 0.3845, 0.1057, 0.375, 0.1036, 0.375, 0.1036, 0.3845, 0.1057, 0.5033, 0.138, 0.504, 0.1345, 0.504, 0.1345, 0.5033, 0.138, 0.5186, 0.1147, 0.5145, 0.1163, 0.5145, 0.1163, 0.5186, 0.1147, 0.3909, 0.1057, 0.3845, 0.1057, 0.3845, 0.1057, 0.3909, 0.1057, 0.469, 0.08715, 0.462, 0.08736, 0.462, 0.08736, 0.469, 0.08715, 0.5216, 0.1129, 0.52, 0.1136, 0.52, 0.1136, 0.5216, 0.1129, 0.504, 0.1155, 0.5033, 0.112, 0.5033, 0.112, 0.504, 0.1155, 0.4427, 0.09049, 0.4402, 0.09058, 0.4402, 0.09058, 0.4427, 0.09049, 0.5277, 0.1353, 0.5289, 0.1337, 0.5289, 0.1337, 0.5277, 0.1353, 0.625, 0.0, 0.625, 0.25, 0.625, 0.25, 0.625, 0.0, 0.4255, 0.1452, 0.4338, 0.1465, 0.4338, 0.1465, 0.4255, 0.1452, 0.4461, 0.09144, 0.4427, 0.09049, 0.4427, 0.09049, 0.4461, 0.09144, 0.5124, 0.1182, 0.5111, 0.1183, 0.5111, 0.1183, 0.5124, 0.1182, 0.4255, 0.1048, 0.417, 0.1052, 0.417, 0.1052, 0.4255, 0.1048, 0.4557, 0.161, 0.462, 0.1626, 0.462, 0.1626, 0.4557, 0.161, 0.4354, 0.09337, 0.434, 0.09838, 0.434, 0.09838, 0.4354, 0.09337, 0.5216, 0.1371, 0.5232, 0.1373, 0.5232, 0.1373, 0.5216, 0.1371, 0.5277, 0.1147, 0.5263, 0.1136, 0.5263, 0.1136, 0.5277, 0.1147, 0.4497, 0.1593, 0.4557, 0.161, 0.4557, 0.161, 0.4497, 0.1593, 0.501, 0.1008, 0.4991, 0.09755, 0.4991, 0.09755, 0.501, 0.1008, 0.5232, 0.1373, 0.5247, 0.1371, 0.5247, 0.1371, 0.5232, 0.1373, 0.5312, 0.1226, 0.5307, 0.1203, 0.5307, 0.1203, 0.5312, 0.1226, 0.5111, 0.1183, 0.5054, 0.1183, 0.5054, 0.1183, 0.5111, 0.1183, 0.4114, 0.1055, 0.4055, 0.1051, 0.4055, 0.1051, 0.4114, 0.1055, 0.4967, 0.1541, 0.4991, 0.1524, 0.4991, 0.1524, 0.4967, 0.1541, 0.5054, 0.1317, 0.5111, 0.1317, 0.5111, 0.1317, 0.5054, 0.1317, 0.625, 0.25, 0.375, 0.25, 0.375, 0.25, 0.625, 0.25, 0.417, 0.1052, 0.4114, 0.1055, 0.4114, 0.1055, 0.417, 0.1052, 0.4799, 0.1603, 0.4868, 0.158, 0.4868, 0.158, 0.4799, 0.1603, 0.504, 0.1345, 0.5054, 0.1317, 0.5054, 0.1317, 0.504, 0.1345, 0.417, 0.1448, 0.4255, 0.1452, 0.4255, 0.1452, 0.417, 0.1448, 0.462, 0.1626, 0.469, 0.1629, 0.469, 0.1629, 0.462, 0.1626, 0.5124, 0.1318, 0.5145, 0.1337, 0.5145, 0.1337, 0.5124, 0.1318, 0.52, 0.1364, 0.5216, 0.1371, 0.5216, 0.1371, 0.52, 0.1364, 0.375, 0.25, 0.375, 0.1464, 0.375, 0.1464, 0.375, 0.25, 0.5054, 0.1183, 0.504, 0.1155, 0.504, 0.1155, 0.5054, 0.1183, 0.4799, 0.08972, 0.4747, 0.08779, 0.4747, 0.08779, 0.4799, 0.08972, 0.5186, 0.1353, 0.52, 0.1364, 0.52, 0.1364, 0.5186, 0.1353, 0.375, 0.1464, 0.3845, 0.1443, 0.3845, 0.1443, 0.375, 0.1464, 0.5022, 0.1058, 0.501, 0.1008, 0.501, 0.1008, 0.5022, 0.1058, 0.4967, 0.09592, 0.4935, 0.09438, 0.4935, 0.09438, 0.4967, 0.09592, 0.4747, 0.1622, 0.4799, 0.1603, 0.4799, 0.1603, 0.4747, 0.1622, 0.3983, 0.1441, 0.4055, 0.1449, 0.4055, 0.1449, 0.3983, 0.1441, 0.4338, 0.1465, 0.434, 0.1516, 0.434, 0.1516, 0.4338, 0.1465, 0.4868, 0.158, 0.4935, 0.1556, 0.4935, 0.1556, 0.4868, 0.158, 0.5022, 0.1442, 0.5033, 0.138, 0.5033, 0.138, 0.5022, 0.1442, 0.375, 0.0, 0.625, 0.0, 0.625, 0.0, 0.375, 0.0, 0.4402, 0.1594, 0.4427, 0.1595, 0.4427, 0.1595, 0.4402, 0.1594, 0.3909, 0.1443, 0.3983, 0.1441, 0.3983, 0.1441, 0.3909, 0.1443, 0.5145, 0.1337, 0.5186, 0.1353, 0.5186, 0.1353, 0.5145, 0.1337, 0.4055, 0.1449, 0.4114, 0.1445, 0.4114, 0.1445, 0.4055, 0.1449, 0.52, 0.1136, 0.5186, 0.1147, 0.5186, 0.1147, 0.52, 0.1136, 0.4427, 0.1595, 0.4461, 0.1586, 0.4461, 0.1586, 0.4427, 0.1595, 0.4557, 0.08898, 0.4497, 0.09066, 0.4497, 0.09066, 0.4557, 0.08898, 0.4114, 0.1445, 0.417, 0.1448, 0.417, 0.1448, 0.4114, 0.1445, 0.5263, 0.1136, 0.5247, 0.1129, 0.5247, 0.1129, 0.5263, 0.1136, 0.4354, 0.1566, 0.4402, 0.1594, 0.4402, 0.1594, 0.4354, 0.1566, 0.4402, 0.09058, 0.4354, 0.09337, 0.4354, 0.09337, 0.4402, 0.09058, 0.5289, 0.1163, 0.5277, 0.1147, 0.5277, 0.1147, 0.5289, 0.1163, 0.4461, 0.1586, 0.4497, 0.1593, 0.4497, 0.1593, 0.4461, 0.1586, 0.4935, 0.09438, 0.4868, 0.09202, 0.4868, 0.09202, 0.4935, 0.09438, 0.5299, 0.1182, 0.5289, 0.1163, 0.5289, 0.1163, 0.5299, 0.1182, 0.434, 0.1516, 0.4354, 0.1566, 0.4354, 0.1566, 0.434, 0.1516, 0.4991, 0.09755, 0.4967, 0.09592, 0.4967, 0.09592, 0.4991, 0.09755, 0.5313, 0.125, 0.5312, 0.1226, 0.5312, 0.1226, 0.5313, 0.125, 0.375, 0.1036, 0.375, 0.0, 0.375, 0.0, 0.375, 0.1036, 0.4338, 0.1035, 0.4255, 0.1048, 0.4255, 0.1048, 0.4338, 0.1035, 0.5312, 0.1274, 0.5313, 0.125, 0.5313, 0.125, 0.5312, 0.1274])
me_cube_001.materials.append(mat_material_001)
me_cube_001.use_mirror_y = True
me_cube_001.use_mirror_vertex_groups = False
me_cube_001.update()

# ---- objects
ob_sciana = bpy.data.objects.new('sciana', me_cube)
ob_corps1 = bpy.data.objects.new('corps1', me_plane)
ob_sciana_wycieta = bpy.data.objects.new('sciana_wycieta', me_cube_001)

# ---- transforms, parenting, visibility, modifiers, constraints
ob_sciana.location = (0.0, 0.0, 0.0)
ob_sciana.scale = (0.1, 0.3868, 0.3853)
ob_sciana.lock_rotations_4d = False
ob_sciana.empty_display_type = 'ARROWS'
ob_sciana.lineart.crease_threshold = 0.0
ob_corps1.location = (0.0, 0.0, 0.0)
ob_sciana_wycieta.location = (0.0, 0.0, 0.0)
ob_sciana_wycieta.lock_rotations_4d = False
ob_sciana_wycieta.empty_display_type = 'ARROWS'
ob_sciana_wycieta.lineart.crease_threshold = 0.0
ob_sciana_wycieta.use_mesh_mirror_y = True

# ---- collection membership
col_collection.objects.link(ob_sciana)
col_collection.objects.link(ob_corps1)
col_collection.objects.link(ob_sciana_wycieta)

# ---- scene / render settings (as saved in the file)
scene.frame_start = 1; scene.frame_end = 250; scene.frame_set(1)
scene.render.engine = 'BLENDER_EEVEE_NEXT'
scene.cycles.sampling_pattern = 'TABULATED_SOBOL'
bpy.context.view_layer.update()

# ---- added for rendering (the .blend has no active camera and no usable light): camera, sun
cam_auto = bpy.data.cameras.new('AutoCamera')
cam_auto.lens = 50.0
cam_auto.sensor_width = 36.0
cam_auto.clip_end = 1000.0
ob_auto_camera = bpy.data.objects.new('AutoCamera', cam_auto)
scene.collection.objects.link(ob_auto_camera)
ob_auto_camera.location = (4.576, -5.49953, 4.41745)
ob_auto_camera.rotation_euler = (1.09748, -7.21219e-08, 0.694738)
scene.camera = ob_auto_camera
light_auto_sun = bpy.data.lights.new('AutoSun', 'SUN')
light_auto_sun.energy = 3.0
light_auto_sun.angle = 0.0523599
ob_auto_sun = bpy.data.objects.new('AutoSun', light_auto_sun)
scene.collection.objects.link(ob_auto_sun)
ob_auto_sun.rotation_euler = (0.872665, 0.174533, 0.523599)
bpy.context.view_layer.update()
